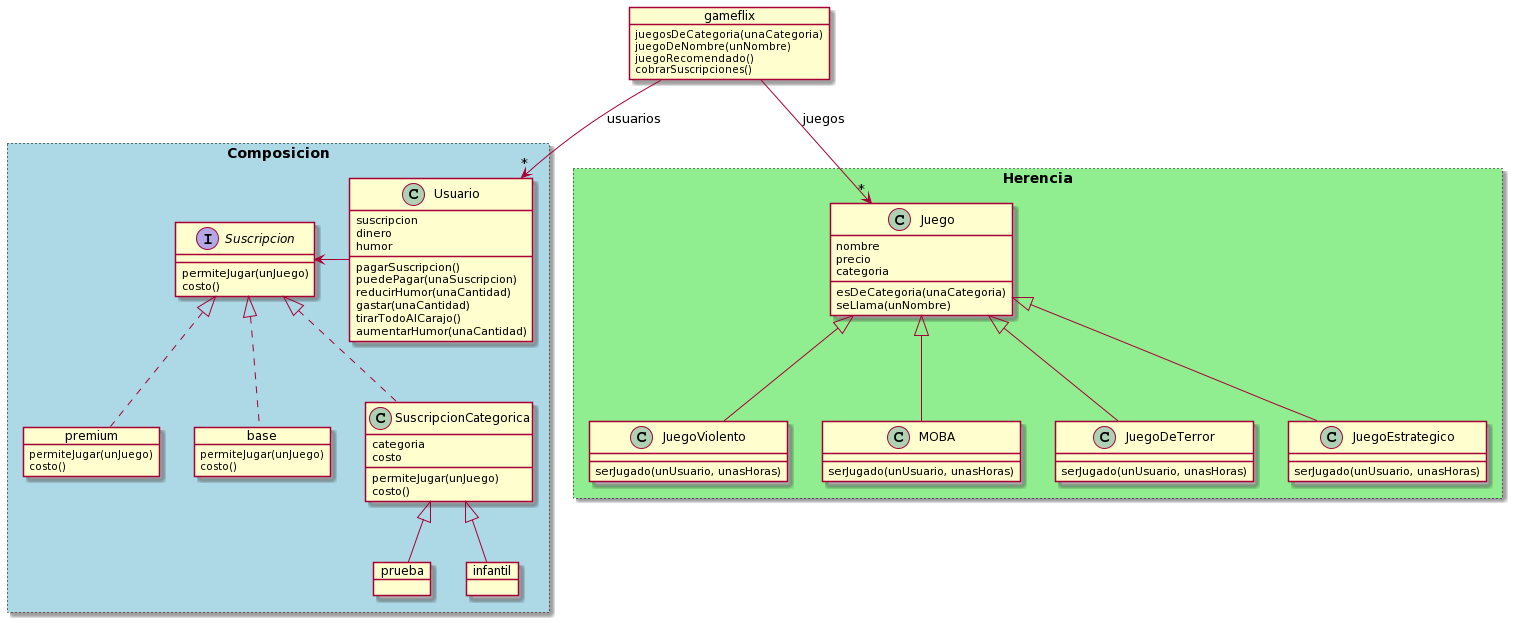

The diagram above was rendered by PlantUML. Its source (embedded in the PNG):
@startuml
rectangle Herencia #lightgreen;line.dotted {
  class Juego {
    nombre
    precio
    categoria

    esDeCategoria(unaCategoria)
    seLlama(unNombre)
  }


  class JuegoViolento extends Juego {
    serJugado(unUsuario, unasHoras)
  }

  class MOBA extends Juego {
    serJugado(unUsuario, unasHoras)
  }

  class JuegoDeTerror extends Juego {
    serJugado(unUsuario, unasHoras)
  }

  class JuegoEstrategico extends Juego {
    serJugado(unUsuario, unasHoras)
  }
}

object gameflix {
  juegosDeCategoria(unaCategoria)
  juegoDeNombre(unNombre)
  juegoRecomendado()
  cobrarSuscripciones()
}

rectangle Composicion #lightblue;line.dotted {
  class Usuario {
    suscripcion
    dinero
    humor

    pagarSuscripcion()
    puedePagar(unaSuscripcion)
    reducirHumor(unaCantidad)
    gastar(unaCantidad)
    tirarTodoAlCarajo()
    aumentarHumor(unaCantidad)
  }

  interface Suscripcion {
    permiteJugar(unJuego)
    costo()
  }

  object premium {
    permiteJugar(unJuego)
    costo()
  }

  object base {
    permiteJugar(unJuego)
    costo()
  }

  class SuscripcionCategorica implements Suscripcion {
    categoria
    costo

    permiteJugar(unJuego)
    costo()
  }

  object prueba {

  }

  object infantil {

  }
}
Suscripcion <|.. premium
Suscripcion <|.. base
SuscripcionCategorica <|-- prueba
SuscripcionCategorica <|-- infantil

Juego "*" <-u- gameflix : juegos
Usuario "*" <-u- gameflix : usuarios
Suscripcion <-r- Usuario
@enduml